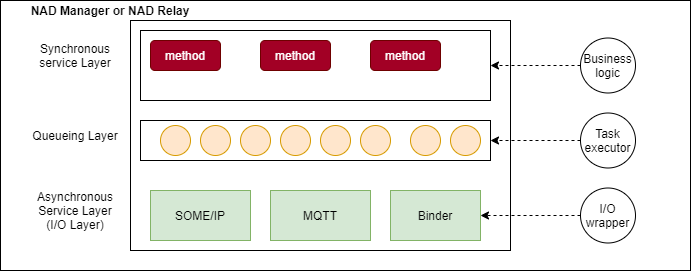

The diagram above was exported from draw.io. Its source (the exported page's mxGraphModel, read from the mxfile embedded in the PNG):
<mxGraphModel dx="1086" dy="806" grid="1" gridSize="10" guides="1" tooltips="1" connect="1" arrows="1" fold="1" page="1" pageScale="1" pageWidth="850" pageHeight="1100" math="0" shadow="0">
  <root>
    <mxCell id="h2e4WKhwI2DOZqmXHmij-0" />
    <mxCell id="h2e4WKhwI2DOZqmXHmij-1" parent="h2e4WKhwI2DOZqmXHmij-0" />
    <mxCell id="JaL6aNrITQM8hAkNiYwr-1" value="" style="rounded=0;whiteSpace=wrap;html=1;" parent="h2e4WKhwI2DOZqmXHmij-1" vertex="1">
      <mxGeometry x="120" y="40" width="690" height="270" as="geometry" />
    </mxCell>
    <mxCell id="JaL6aNrITQM8hAkNiYwr-2" value="method" style="rounded=1;whiteSpace=wrap;html=1;fillColor=#a20025;strokeColor=#6F0000;fontColor=#ffffff;" parent="h2e4WKhwI2DOZqmXHmij-1" vertex="1">
      <mxGeometry x="270" y="80" width="70" height="30" as="geometry" />
    </mxCell>
    <mxCell id="JaL6aNrITQM8hAkNiYwr-3" value="method" style="rounded=1;whiteSpace=wrap;html=1;fillColor=#a20025;strokeColor=#6F0000;fontColor=#ffffff;" parent="h2e4WKhwI2DOZqmXHmij-1" vertex="1">
      <mxGeometry x="380" y="80" width="70" height="30" as="geometry" />
    </mxCell>
    <mxCell id="JaL6aNrITQM8hAkNiYwr-4" value="method" style="rounded=1;whiteSpace=wrap;html=1;fillColor=#a20025;strokeColor=#6F0000;fontColor=#ffffff;" parent="h2e4WKhwI2DOZqmXHmij-1" vertex="1">
      <mxGeometry x="490" y="80" width="70" height="30" as="geometry" />
    </mxCell>
    <mxCell id="JaL6aNrITQM8hAkNiYwr-6" value="" style="rounded=0;whiteSpace=wrap;html=1;" parent="h2e4WKhwI2DOZqmXHmij-1" vertex="1">
      <mxGeometry x="260" y="160" width="350" height="40" as="geometry" />
    </mxCell>
    <mxCell id="JaL6aNrITQM8hAkNiYwr-7" value="" style="ellipse;whiteSpace=wrap;html=1;aspect=fixed;fillColor=#ffe6cc;strokeColor=#d79b00;" parent="h2e4WKhwI2DOZqmXHmij-1" vertex="1">
      <mxGeometry x="280" y="165" width="30" height="30" as="geometry" />
    </mxCell>
    <mxCell id="JaL6aNrITQM8hAkNiYwr-8" value="" style="ellipse;whiteSpace=wrap;html=1;aspect=fixed;fillColor=#ffe6cc;strokeColor=#d79b00;" parent="h2e4WKhwI2DOZqmXHmij-1" vertex="1">
      <mxGeometry x="320" y="165" width="30" height="30" as="geometry" />
    </mxCell>
    <mxCell id="JaL6aNrITQM8hAkNiYwr-9" value="" style="ellipse;whiteSpace=wrap;html=1;aspect=fixed;fillColor=#ffe6cc;strokeColor=#d79b00;" parent="h2e4WKhwI2DOZqmXHmij-1" vertex="1">
      <mxGeometry x="360" y="165" width="30" height="30" as="geometry" />
    </mxCell>
    <mxCell id="JaL6aNrITQM8hAkNiYwr-10" value="" style="ellipse;whiteSpace=wrap;html=1;aspect=fixed;fillColor=#ffe6cc;strokeColor=#d79b00;" parent="h2e4WKhwI2DOZqmXHmij-1" vertex="1">
      <mxGeometry x="400" y="165" width="30" height="30" as="geometry" />
    </mxCell>
    <mxCell id="JaL6aNrITQM8hAkNiYwr-11" value="" style="ellipse;whiteSpace=wrap;html=1;aspect=fixed;fillColor=#ffe6cc;strokeColor=#d79b00;" parent="h2e4WKhwI2DOZqmXHmij-1" vertex="1">
      <mxGeometry x="440" y="165" width="30" height="30" as="geometry" />
    </mxCell>
    <mxCell id="JaL6aNrITQM8hAkNiYwr-12" value="" style="ellipse;whiteSpace=wrap;html=1;aspect=fixed;fillColor=#ffe6cc;strokeColor=#d79b00;" parent="h2e4WKhwI2DOZqmXHmij-1" vertex="1">
      <mxGeometry x="480" y="165" width="30" height="30" as="geometry" />
    </mxCell>
    <mxCell id="JaL6aNrITQM8hAkNiYwr-13" value="" style="ellipse;whiteSpace=wrap;html=1;aspect=fixed;fillColor=#ffe6cc;strokeColor=#d79b00;" parent="h2e4WKhwI2DOZqmXHmij-1" vertex="1">
      <mxGeometry x="530" y="165" width="30" height="30" as="geometry" />
    </mxCell>
    <mxCell id="JaL6aNrITQM8hAkNiYwr-14" value="" style="ellipse;whiteSpace=wrap;html=1;aspect=fixed;fillColor=#ffe6cc;strokeColor=#d79b00;" parent="h2e4WKhwI2DOZqmXHmij-1" vertex="1">
      <mxGeometry x="570" y="165" width="30" height="30" as="geometry" />
    </mxCell>
    <mxCell id="JaL6aNrITQM8hAkNiYwr-15" value="SOME/IP" style="rounded=0;whiteSpace=wrap;html=1;fillColor=#d5e8d4;strokeColor=#82b366;" parent="h2e4WKhwI2DOZqmXHmij-1" vertex="1">
      <mxGeometry x="270" y="230" width="100" height="50" as="geometry" />
    </mxCell>
    <mxCell id="JaL6aNrITQM8hAkNiYwr-16" value="Binder" style="rounded=0;whiteSpace=wrap;html=1;fillColor=#d5e8d4;strokeColor=#82b366;" parent="h2e4WKhwI2DOZqmXHmij-1" vertex="1">
      <mxGeometry x="510" y="230" width="90" height="50" as="geometry" />
    </mxCell>
    <mxCell id="JaL6aNrITQM8hAkNiYwr-17" value="Synchronous service Layer" style="text;html=1;strokeColor=none;fillColor=none;align=center;verticalAlign=middle;whiteSpace=wrap;rounded=0;" parent="h2e4WKhwI2DOZqmXHmij-1" vertex="1">
      <mxGeometry x="140" y="85" width="110" height="20" as="geometry" />
    </mxCell>
    <mxCell id="JaL6aNrITQM8hAkNiYwr-18" value="Queueing Layer" style="text;html=1;strokeColor=none;fillColor=none;align=center;verticalAlign=middle;whiteSpace=wrap;rounded=0;" parent="h2e4WKhwI2DOZqmXHmij-1" vertex="1">
      <mxGeometry x="140" y="165" width="110" height="20" as="geometry" />
    </mxCell>
    <mxCell id="JaL6aNrITQM8hAkNiYwr-19" value="Asynchronous Service Layer&lt;br&gt;(I/O Layer)" style="text;html=1;strokeColor=none;fillColor=none;align=center;verticalAlign=middle;whiteSpace=wrap;rounded=0;" parent="h2e4WKhwI2DOZqmXHmij-1" vertex="1">
      <mxGeometry x="140" y="240" width="110" height="20" as="geometry" />
    </mxCell>
    <mxCell id="JaL6aNrITQM8hAkNiYwr-21" value="&lt;span style=&quot;color: rgba(0 , 0 , 0 , 0) ; font-family: monospace ; font-size: 0px&quot;&gt;%3CmxGraphModel%3E%3Croot%3E%3CmxCell%20id%3D%220%22%2F%3E%3CmxCell%20id%3D%221%22%20parent%3D%220%22%2F%3E%3CmxCell%20id%3D%222%22%20value%3D%22Business%20logic%22%20style%3D%22ellipse%3BwhiteSpace%3Dwrap%3Bhtml%3D1%3Baspect%3Dfixed%3BfillColor%3Dnone%3BgradientColor%3D%23ffffff%3B%22%20vertex%3D%221%22%20parent%3D%221%22%3E%3CmxGeometry%20x%3D%22690%22%20y%3D%2255%22%20width%3D%2255%22%20height%3D%2255%22%20as%3D%22geometry%22%2F%3E%3C%2FmxCell%3E%3C%2Froot%3E%3C%2FmxGraphModel%3E&lt;/span&gt;" style="rounded=0;whiteSpace=wrap;html=1;fillColor=none;gradientColor=#ffffff;" parent="h2e4WKhwI2DOZqmXHmij-1" vertex="1">
      <mxGeometry x="260" y="70" width="350" height="70" as="geometry" />
    </mxCell>
    <mxCell id="JaL6aNrITQM8hAkNiYwr-31" style="edgeStyle=orthogonalEdgeStyle;rounded=1;orthogonalLoop=1;jettySize=auto;html=1;exitX=0;exitY=0.5;exitDx=0;exitDy=0;entryX=1;entryY=0.5;entryDx=0;entryDy=0;dashed=1;" parent="h2e4WKhwI2DOZqmXHmij-1" source="JaL6aNrITQM8hAkNiYwr-24" target="JaL6aNrITQM8hAkNiYwr-21" edge="1">
      <mxGeometry relative="1" as="geometry" />
    </mxCell>
    <mxCell id="JaL6aNrITQM8hAkNiYwr-24" value="Business logic" style="ellipse;whiteSpace=wrap;html=1;aspect=fixed;fillColor=none;gradientColor=#ffffff;" parent="h2e4WKhwI2DOZqmXHmij-1" vertex="1">
      <mxGeometry x="700" y="77.5" width="55" height="55" as="geometry" />
    </mxCell>
    <mxCell id="JaL6aNrITQM8hAkNiYwr-28" style="edgeStyle=orthogonalEdgeStyle;rounded=1;orthogonalLoop=1;jettySize=auto;html=1;exitX=0;exitY=0.5;exitDx=0;exitDy=0;entryX=1;entryY=0.5;entryDx=0;entryDy=0;dashed=1;" parent="h2e4WKhwI2DOZqmXHmij-1" source="JaL6aNrITQM8hAkNiYwr-25" target="JaL6aNrITQM8hAkNiYwr-6" edge="1">
      <mxGeometry relative="1" as="geometry" />
    </mxCell>
    <mxCell id="JaL6aNrITQM8hAkNiYwr-25" value="Task executor" style="ellipse;whiteSpace=wrap;html=1;aspect=fixed;fillColor=none;gradientColor=#ffffff;" parent="h2e4WKhwI2DOZqmXHmij-1" vertex="1">
      <mxGeometry x="700" y="152.5" width="55" height="55" as="geometry" />
    </mxCell>
    <mxCell id="JaL6aNrITQM8hAkNiYwr-29" style="edgeStyle=orthogonalEdgeStyle;rounded=1;orthogonalLoop=1;jettySize=auto;html=1;exitX=0;exitY=0.5;exitDx=0;exitDy=0;dashed=1;entryX=1;entryY=0.5;entryDx=0;entryDy=0;" parent="h2e4WKhwI2DOZqmXHmij-1" source="JaL6aNrITQM8hAkNiYwr-26" target="JaL6aNrITQM8hAkNiYwr-16" edge="1">
      <mxGeometry relative="1" as="geometry">
        <mxPoint x="610" y="265" as="targetPoint" />
      </mxGeometry>
    </mxCell>
    <mxCell id="JaL6aNrITQM8hAkNiYwr-26" value="I/O wrapper" style="ellipse;whiteSpace=wrap;html=1;aspect=fixed;fillColor=none;gradientColor=#ffffff;" parent="h2e4WKhwI2DOZqmXHmij-1" vertex="1">
      <mxGeometry x="700" y="227.5" width="55" height="55" as="geometry" />
    </mxCell>
    <mxCell id="JaL6aNrITQM8hAkNiYwr-32" value="" style="rounded=0;whiteSpace=wrap;html=1;gradientColor=#ffffff;fillColor=none;" parent="h2e4WKhwI2DOZqmXHmij-1" vertex="1">
      <mxGeometry x="250" y="60" width="380" height="230" as="geometry" />
    </mxCell>
    <mxCell id="JaL6aNrITQM8hAkNiYwr-33" value="&lt;b&gt;NAD Manager or NAD Relay&lt;/b&gt;" style="text;html=1;strokeColor=none;fillColor=none;align=center;verticalAlign=middle;whiteSpace=wrap;rounded=0;" parent="h2e4WKhwI2DOZqmXHmij-1" vertex="1">
      <mxGeometry x="130" y="40" width="200" height="20" as="geometry" />
    </mxCell>
    <mxCell id="RbkIfpJO_tMu8hPgTxWT-0" value="MQTT" style="rounded=0;whiteSpace=wrap;html=1;fillColor=#d5e8d4;strokeColor=#82b366;" vertex="1" parent="h2e4WKhwI2DOZqmXHmij-1">
      <mxGeometry x="390" y="230" width="100" height="50" as="geometry" />
    </mxCell>
  </root>
</mxGraphModel>